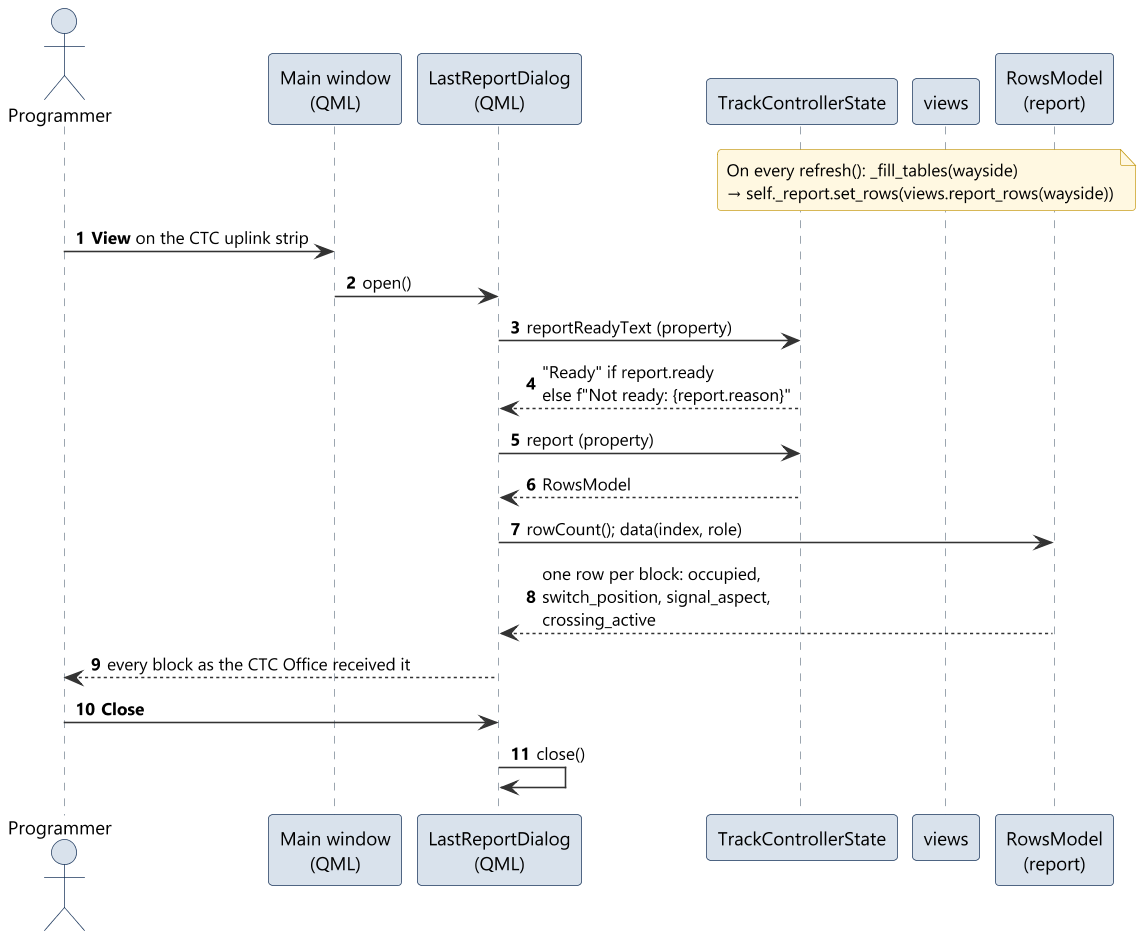

The diagram above was rendered by PlantUML. Its source (embedded in the PNG):
@startuml sd06_last_report
!include ../style.iuml
autonumber

actor Programmer as P
participant "Main window\n(QML)" as QML
participant "LastReportDialog\n(QML)" as Report
participant "TrackControllerState" as State
participant "views" as Views
participant "RowsModel\n(report)" as Rows

note over State, Rows
  On every refresh(): _fill_tables(wayside)
  → self._report.set_rows(views.report_rows(wayside))
end note
P -> QML : **View** on the CTC uplink strip
QML -> Report : open()
Report -> State : reportReadyText (property)
State --> Report : "Ready" if report.ready\nelse f"Not ready: {report.reason}"
Report -> State : report (property)
State --> Report : RowsModel
Report -> Rows : rowCount(); data(index, role)
Rows --> Report : one row per block: occupied,\nswitch_position, signal_aspect,\ncrossing_active
Report --> P : every block as the CTC Office received it
P -> Report : **Close**
Report -> Report : close()
@enduml